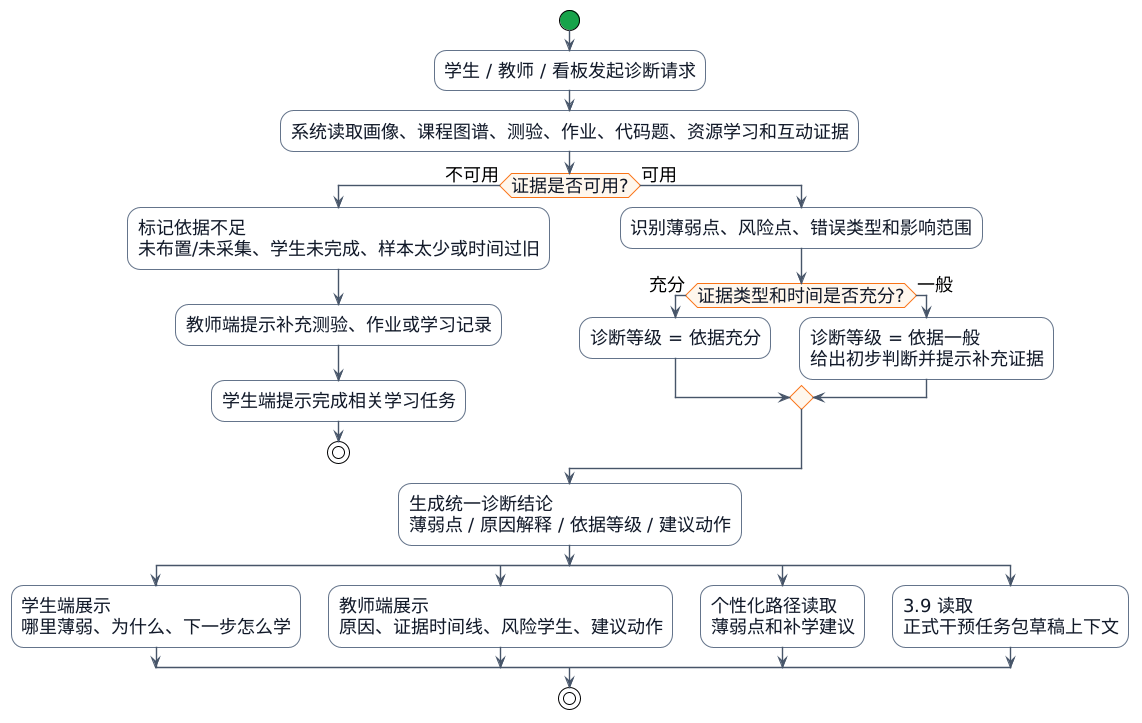

The diagram above was rendered by PlantUML. Its source (embedded in the PNG):
@startuml

!theme plain
skinparam backgroundColor white
skinparam shadowing false
skinparam defaultFontName "Microsoft YaHei"
skinparam defaultFontSize 18
skinparam ArrowColor #475569
skinparam ArrowThickness 1.4
skinparam activity {
  BorderColor #64748B
  BackgroundColor #F8FAFC
  FontColor #111827
  FontStyle plain
  DiamondBorderColor #F97316
  DiamondBackgroundColor #FFF7ED
  StartColor #16A34A
  EndColor #16A34A
}
skinparam partition {
  BorderColor #CBD5E1
  BackgroundColor #FFFFFF
}
skinparam rectangle {
  RoundCorner 16
  BorderThickness 1.3
}
skinparam note {
  BorderColor #94A3B8
  BackgroundColor #F8FAFC
}

start
:学生 / 教师 / 看板发起诊断请求;
:系统读取画像、课程图谱、测验、作业、代码题、资源学习和互动证据;
if (证据是否可用?) then (不可用)
  :标记依据不足\n未布置/未采集、学生未完成、样本太少或时间过旧;
  :教师端提示补充测验、作业或学习记录;
  :学生端提示完成相关学习任务;
  stop
else (可用)
  :识别薄弱点、风险点、错误类型和影响范围;
  if (证据类型和时间是否充分?) then (充分)
    :诊断等级 = 依据充分;
  else (一般)
    :诊断等级 = 依据一般\n给出初步判断并提示补充证据;
  endif
endif
:生成统一诊断结论\n薄弱点 / 原因解释 / 依据等级 / 建议动作;
split
  :学生端展示\n哪里薄弱、为什么、下一步怎么学;
split again
  :教师端展示\n原因、证据时间线、风险学生、建议动作;
split again
  :个性化路径读取\n薄弱点和补学建议;
split again
  :3.9 读取\n正式干预任务包草稿上下文;
end split
stop
@enduml